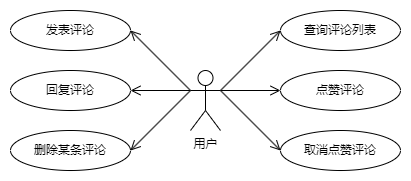

The diagram above was exported from draw.io. Its source (the exported page's mxGraphModel, read from the mxfile embedded in the PNG):
<mxGraphModel dx="1036" dy="614" grid="1" gridSize="10" guides="1" tooltips="1" connect="1" arrows="1" fold="1" page="1" pageScale="1" pageWidth="827" pageHeight="1169" math="0" shadow="0">
  <root>
    <mxCell id="0" />
    <mxCell id="1" parent="0" />
    <mxCell id="racbPAB1N7RqmLwu4Swd-1" value="用户" style="shape=umlActor;verticalLabelPosition=bottom;verticalAlign=top;html=1;outlineConnect=0;" parent="1" vertex="1">
      <mxGeometry x="360" y="220" width="30" height="60" as="geometry" />
    </mxCell>
    <mxCell id="racbPAB1N7RqmLwu4Swd-4" value="发表评论" style="ellipse;whiteSpace=wrap;html=1;" parent="1" vertex="1">
      <mxGeometry x="180" y="160" width="120" height="40" as="geometry" />
    </mxCell>
    <mxCell id="racbPAB1N7RqmLwu4Swd-5" value="回复评论" style="ellipse;whiteSpace=wrap;html=1;" parent="1" vertex="1">
      <mxGeometry x="180" y="220" width="120" height="40" as="geometry" />
    </mxCell>
    <mxCell id="racbPAB1N7RqmLwu4Swd-6" value="查询评论列表" style="ellipse;whiteSpace=wrap;html=1;" parent="1" vertex="1">
      <mxGeometry x="450" y="160" width="120" height="40" as="geometry" />
    </mxCell>
    <mxCell id="racbPAB1N7RqmLwu4Swd-7" value="删除某条评论" style="ellipse;whiteSpace=wrap;html=1;" parent="1" vertex="1">
      <mxGeometry x="180" y="280" width="120" height="40" as="geometry" />
    </mxCell>
    <mxCell id="racbPAB1N7RqmLwu4Swd-8" value="点赞评论" style="ellipse;whiteSpace=wrap;html=1;" parent="1" vertex="1">
      <mxGeometry x="450" y="220" width="120" height="40" as="geometry" />
    </mxCell>
    <mxCell id="racbPAB1N7RqmLwu4Swd-9" value="取消点赞评论" style="ellipse;whiteSpace=wrap;html=1;" parent="1" vertex="1">
      <mxGeometry x="450" y="280" width="120" height="40" as="geometry" />
    </mxCell>
    <mxCell id="racbPAB1N7RqmLwu4Swd-10" value="" style="html=1;verticalAlign=bottom;endArrow=open;endSize=8;rounded=0;entryX=0;entryY=0.5;entryDx=0;entryDy=0;exitX=1;exitY=0.3333333333333333;exitDx=0;exitDy=0;exitPerimeter=0;" parent="1" source="racbPAB1N7RqmLwu4Swd-1" target="racbPAB1N7RqmLwu4Swd-6" edge="1">
      <mxGeometry relative="1" as="geometry">
        <mxPoint x="210" y="100" as="sourcePoint" />
        <mxPoint x="300" y="100" as="targetPoint" />
      </mxGeometry>
    </mxCell>
    <mxCell id="racbPAB1N7RqmLwu4Swd-11" value="" style="html=1;verticalAlign=bottom;endArrow=open;endSize=8;rounded=0;entryX=0;entryY=0.5;entryDx=0;entryDy=0;exitX=1;exitY=0.3333333333333333;exitDx=0;exitDy=0;exitPerimeter=0;" parent="1" source="racbPAB1N7RqmLwu4Swd-1" target="racbPAB1N7RqmLwu4Swd-8" edge="1">
      <mxGeometry relative="1" as="geometry">
        <mxPoint x="260" y="120" as="sourcePoint" />
        <mxPoint x="350" y="120" as="targetPoint" />
      </mxGeometry>
    </mxCell>
    <mxCell id="racbPAB1N7RqmLwu4Swd-12" value="" style="html=1;verticalAlign=bottom;endArrow=open;endSize=8;rounded=0;entryX=0;entryY=0.5;entryDx=0;entryDy=0;exitX=1;exitY=0.3333333333333333;exitDx=0;exitDy=0;exitPerimeter=0;" parent="1" source="racbPAB1N7RqmLwu4Swd-1" target="racbPAB1N7RqmLwu4Swd-9" edge="1">
      <mxGeometry relative="1" as="geometry">
        <mxPoint x="340" y="330" as="sourcePoint" />
        <mxPoint x="430" y="330" as="targetPoint" />
      </mxGeometry>
    </mxCell>
    <mxCell id="racbPAB1N7RqmLwu4Swd-13" value="" style="html=1;verticalAlign=bottom;endArrow=open;endSize=8;rounded=0;exitX=0;exitY=0.3333333333333333;exitDx=0;exitDy=0;exitPerimeter=0;entryX=1;entryY=0.5;entryDx=0;entryDy=0;" parent="1" source="racbPAB1N7RqmLwu4Swd-1" target="racbPAB1N7RqmLwu4Swd-4" edge="1">
      <mxGeometry relative="1" as="geometry">
        <mxPoint x="220" y="140" as="sourcePoint" />
        <mxPoint x="310" y="140" as="targetPoint" />
      </mxGeometry>
    </mxCell>
    <mxCell id="racbPAB1N7RqmLwu4Swd-14" value="" style="html=1;verticalAlign=bottom;endArrow=open;endSize=8;rounded=0;exitX=0;exitY=0.3333333333333333;exitDx=0;exitDy=0;exitPerimeter=0;entryX=1;entryY=0.5;entryDx=0;entryDy=0;" parent="1" source="racbPAB1N7RqmLwu4Swd-1" target="racbPAB1N7RqmLwu4Swd-5" edge="1">
      <mxGeometry relative="1" as="geometry">
        <mxPoint x="300" y="390" as="sourcePoint" />
        <mxPoint x="390" y="390" as="targetPoint" />
      </mxGeometry>
    </mxCell>
    <mxCell id="racbPAB1N7RqmLwu4Swd-15" value="" style="html=1;verticalAlign=bottom;endArrow=open;endSize=8;rounded=0;entryX=1;entryY=0.5;entryDx=0;entryDy=0;" parent="1" target="racbPAB1N7RqmLwu4Swd-7" edge="1">
      <mxGeometry relative="1" as="geometry">
        <mxPoint x="360" y="240" as="sourcePoint" />
        <mxPoint x="240" y="370" as="targetPoint" />
      </mxGeometry>
    </mxCell>
  </root>
</mxGraphModel>